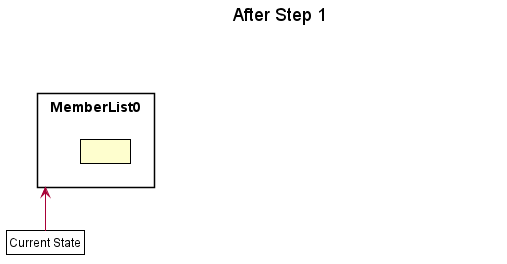

The diagram above was rendered by PlantUML. Its source (embedded in the PNG):
@startuml





skinparam BackgroundColor #FFFFFFF

skinparam Shadowing false

skinparam Class {
    FontColor #FFFFFF
    BorderThickness 1
    BorderColor #FFFFFF
    StereotypeFontColor #FFFFFF
    FontName Arial
}

skinparam Actor {
    BorderColor #000000
    Color #000000
    FontName Arial
}

skinparam Sequence {
    MessageAlign center
    BoxFontSize 15
    BoxPadding 0
    BoxFontColor #FFFFFF
    FontName Arial
}

skinparam Participant {
    FontColor #FFFFFFF
    Padding 20
}

skinparam MinClassWidth 50
skinparam ParticipantPadding 10
skinparam Shadowing false
skinparam DefaultTextAlignment center
skinparam packageStyle Rectangle

hide footbox
hide members
hide circle

skinparam ClassFontColor #000000
skinparam ClassBorderColor #000000

title After Step 1

package MemberList0 {
    class State1 as " "
}
package MemberList1 {
    class State2 as "Member\n__John Sterling:Member__"
}

package MemberList2 {
    class State3 as " "
}

MemberList0 -left->MemberList1
hide MemberList1
hide MemberList2

class Pointer as "Current State" #FFFFF
Pointer -up-> MemberList0

@enduml